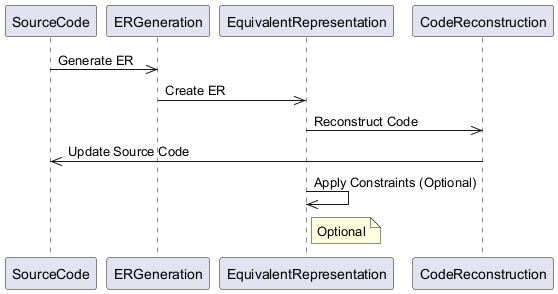

The diagram above was rendered by PlantUML. Its source (embedded in the PNG):
@startuml
participant SourceCode
participant ERGeneration
participant EquivalentRepresentation
participant CodeReconstruction
SourceCode ->> ERGeneration: Generate ER
ERGeneration ->> EquivalentRepresentation: Create ER
EquivalentRepresentation ->> CodeReconstruction: Reconstruct Code
CodeReconstruction ->> SourceCode: Update Source Code
EquivalentRepresentation ->> EquivalentRepresentation: Apply Constraints (Optional)
note right of EquivalentRepresentation: Optional
@enduml